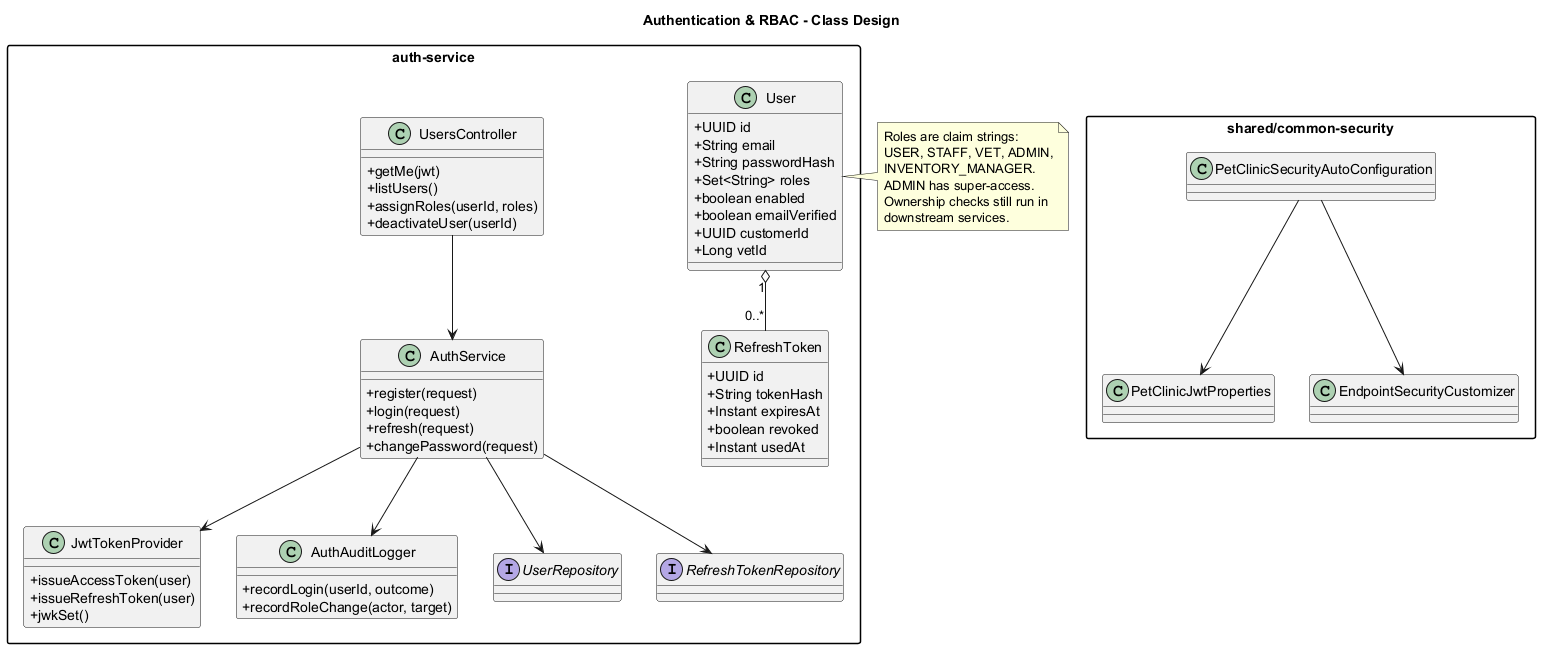

The diagram above was rendered by PlantUML. Its source (embedded in the PNG):
@startuml
title Authentication & RBAC - Class Design
skinparam classAttributeIconSize 0
skinparam shadowing false
skinparam packageStyle rectangle

package "auth-service" {
  class User {
    +UUID id
    +String email
    +String passwordHash
    +Set<String> roles
    +boolean enabled
    +boolean emailVerified
    +UUID customerId
    +Long vetId
  }

  class RefreshToken {
    +UUID id
    +String tokenHash
    +Instant expiresAt
    +boolean revoked
    +Instant usedAt
  }

  class AuthService {
    +register(request)
    +login(request)
    +refresh(request)
    +changePassword(request)
  }

  class JwtTokenProvider {
    +issueAccessToken(user)
    +issueRefreshToken(user)
    +jwkSet()
  }

  class UsersController {
    +getMe(jwt)
    +listUsers()
    +assignRoles(userId, roles)
    +deactivateUser(userId)
  }

  class AuthAuditLogger {
    +recordLogin(userId, outcome)
    +recordRoleChange(actor, target)
  }

  interface UserRepository
  interface RefreshTokenRepository
}

package "shared/common-security" {
  class PetClinicSecurityAutoConfiguration
  class PetClinicJwtProperties
  class EndpointSecurityCustomizer
}

User "1" o-- "0..*" RefreshToken
AuthService --> UserRepository
AuthService --> RefreshTokenRepository
AuthService --> JwtTokenProvider
AuthService --> AuthAuditLogger
UsersController --> AuthService
PetClinicSecurityAutoConfiguration --> PetClinicJwtProperties
PetClinicSecurityAutoConfiguration --> EndpointSecurityCustomizer

note right of User
Roles are claim strings:
USER, STAFF, VET, ADMIN,
INVENTORY_MANAGER.
ADMIN has super-access.
Ownership checks still run in
downstream services.
end note
@enduml